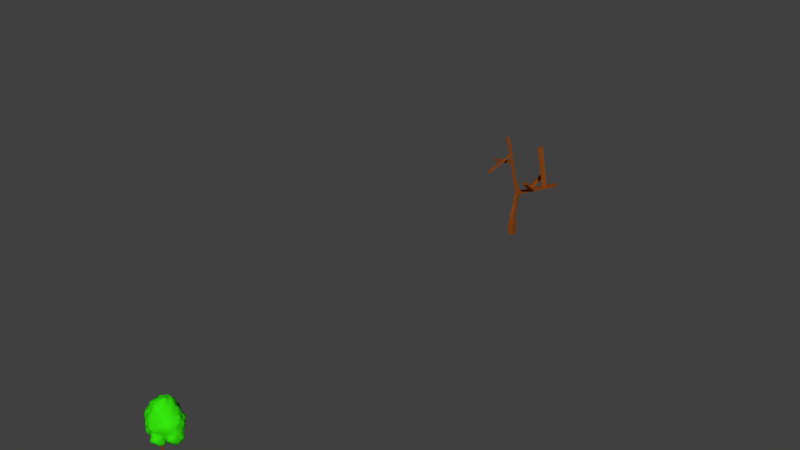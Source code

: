 # Source: SM_OrangeTree_002.blend  (saved by Blender 2.80.37; exported with 4.5.12 LTS)
import bpy
from mathutils import Matrix  # noqa: F401  (used for matrix-valued properties, if any)

bpy.ops.wm.read_factory_settings(use_empty=True)
scene = bpy.context.scene
scene.name = 'Scene'

# ---- collections
col_collection_1 = bpy.data.collections.new('Collection 1'); scene.collection.children.link(col_collection_1)
col_collection_2 = bpy.data.collections.new('Collection 2'); scene.collection.children.link(col_collection_2)

# ---- materials (node trees are filled in below, after node groups)
mat_material_001 = bpy.data.materials.new('Material.001')
mat_material_001.alpha_threshold = 0.0
mat_material_001.use_transparent_shadow = False
mat_material_001.diffuse_color = (0.03565, 0.8, 0.003963, 1.0)
mat_material_001.roughness = 0.5
mat_material = bpy.data.materials.new('Material')
mat_material.alpha_threshold = 0.0
mat_material.use_transparent_shadow = False
mat_material.diffuse_color = (0.2582, 0.05951, 0.006512, 1.0)
mat_material.roughness = 0.5
mat_material.line_color = (0.0, 0.0, 0.0, 1.0)

# ---- material node trees

# ---- world
world_world = bpy.data.worlds.new('World'); scene.world = world_world
world_world.color = (0.05088, 0.05088, 0.05088)
world_world.use_sun_shadow = False
world_world.sun_shadow_jitter_overblur = 0.0
world_world.cycles.sampling_method = 'MANUAL'

# ---- meshes
me_cube = bpy.data.meshes.new('Cube')
me_cube.from_pydata([(0.2765, 0.2765, 0.834), (0.2765, -0.2765, 0.834), (-0.2765, -0.2765, 0.834), (-0.2765, 0.2765, 0.834), (0.2765, 0.2765, 1.11), (0.2765, -0.2765, 1.11), (-0.2765, -0.2765, 1.11), (-0.2765, 0.2765, 1.11), (0.1922, 0.1922, 1.794), (0.1922, -0.1922, 1.794), (-0.1922, 0.1922, 1.794), (-0.1922, -0.1922, 1.794), (0.1418, 0.5782, 3.11), (0.1418, 0.2495, 3.11), (-0.187, 0.5782, 3.11), (-0.187, 0.2495, 3.11), (0.1808, 0.7825, 4.268), (0.1808, 0.4538, 4.268), (-0.1479, 0.7825, 4.268), (-0.1479, 0.4538, 4.268), (0.1808, 0.7825, 4.616), (0.1808, 0.4538, 4.616), (-0.1479, 0.7825, 4.616), (-0.1479, 0.4538, 4.616), (4.468, 0.4538, 6.759), (4.468, 0.7825, 6.759), (4.468, 0.4538, 6.412), (4.468, 0.7825, 6.412), (-0.3473, 0.7365, 6.079), (-0.3473, 0.4998, 6.079), (-0.509, 0.7365, 5.906), (-0.509, 0.4998, 5.906), (-1.051, 0.7365, 9.307), (-1.051, 0.4998, 9.307), (-1.213, 0.7365, 9.134), (-1.213, 0.4998, 9.134), (-0.5601, 0.4998, 6.141), (-0.5564, 0.7365, 6.124), (-2.022, 2.831, 5.615), (-2.022, 2.992, 5.615), (-2.057, 2.831, 5.773), (-2.054, 2.992, 5.762), (-1.041, 0.4998, 8.345), (-0.8557, 0.4998, 8.411), (-0.8156, 0.4998, 8.227), (-0.9979, 0.4998, 8.148), (-1.64, -2.033, 6.98), (-1.681, -2.033, 7.164), (-1.866, -2.033, 7.098), (-1.823, -2.033, 6.901), (-1.407, 0.7365, 10.14), (-1.407, 0.4998, 10.14), (-1.569, 0.7365, 9.968), (-1.569, 0.4998, 9.968), (-0.8781, 0.7365, 7.599), (-0.8808, 0.4998, 7.611), (-0.8289, 0.7365, 7.373), (-0.8317, 0.4998, 7.386), (-3.14, 0.9723, 7.072), (-3.137, 1.209, 7.06), (-3.088, 1.209, 6.834), (-3.091, 0.9723, 6.847), (2.982, 0.7825, 6.016), (3.287, 0.7825, 6.169), (3.274, 0.4538, 6.162), (2.975, 0.4538, 6.013), (1.362, 2.231, 9.257), (1.667, 2.231, 9.409), (1.654, 1.902, 9.403), (1.355, 1.902, 9.253), (2.155, 0.4538, 5.256), (1.809, 0.4538, 5.082), (2.035, 0.4538, 5.543), (1.698, 0.4538, 5.374), (2.155, -1.099, 6.505), (1.809, -1.099, 6.332), (2.035, -1.099, 6.792), (1.698, -1.099, 6.624), (0.8935, 0.7825, 4.972), (1.16, 0.7825, 5.106), (1.15, 0.4538, 5.1), (1.007, 0.7825, 4.682), (1.34, 0.7825, 4.848), (0.8935, 3.342, 5.666), (1.16, 3.342, 5.8), (1.007, 3.342, 5.376), (1.34, 3.342, 5.542), (0.2765, 0.2765, 0.0), (0.2765, -0.2765, 0.0), (-0.2765, 0.2765, 0.0), (-0.2765, -0.2765, 0.0), (3.146, 3.602, 16.97), (2.898, 4.181, 15.85), (3.734, 3.408, 15.98), (2.184, 4.275, 16.83), (2.321, 5.037, 16.17), (2.254, 5.128, 14.15), (3.162, 5.047, 14.2), (3.808, 5.047, 13.3), (2.589, 5.999, 11.91), (2.719, 6.564, 11.16), (2.628, 6.526, 10.29), (2.508, 6.757, 9.253), (2.732, 5.276, 8.829), (3.752, 5.024, 8.739), (4.712, 5.528, 9.474), (4.732, 5.833, 10.28), (4.843, 6.034, 11.17), (4.763, 5.638, 12.01), (4.62, 4.948, 12.66), (4.745, 4.404, 13.71), (3.833, 4.23, 14.44), (5.044, 3.848, 14.82), (5.369, 3.469, 13.73), (5.674, 4.476, 12.84), (6.063, 3.331, 12.57), (6.461, 4.409, 11.98), (6.37, 4.384, 11.12), (7.251, 3.523, 11.14), (6.767, 3.429, 11.9), (7.094, 3.504, 10.32), (5.945, 4.034, 10.37), (6.391, 4.378, 9.531), (6.729, 3.787, 8.795), (7.01, 3.617, 9.446), (6.275, 3.524, 7.927), (7.264, 2.775, 8.68), (7.117, 2.523, 9.722), (7.508, 1.589, 8.589), (7.871, 1.916, 9.504), (7.211, 1.9, 11.01), (7.75, 2.79, 11.15), (7.282, 1.824, 11.89), (7.442, 2.826, 12.09), (7.265, 1.84, 12.82), (6.847, 2.665, 12.75), (6.656, 2.781, 13.82), (6.837, 1.931, 13.9), (5.422, 1.862, 14.43), (6.32, 1.01, 13.36), (5.642, 1.042, 14.54), (5.424, 2.637, 14.39), (5.004, 1.824, 15.47), (4.468, 2.596, 15.1), (5.412, 0.2192, 14.42), (4.419, -0.4128, 14.79), (4.495, 0.2371, 15.42), (5.404, -0.5476, 14.19), (4.782, 1.008, 15.42), (4.035, 0.9959, 17.02), (3.71, 1.92, 16.75), (3.135, 0.1667, 17.48), (2.847, 1.087, 17.37), (3.755, 0.2601, 16.8), (2.363, 0.1071, 17.98), (2.402, 0.9551, 18.53), (2.292, 1.869, 18.24), (2.924, 1.857, 17.49), (2.18, 2.628, 17.74), (2.913, 2.629, 17.51), (2.273, 3.54, 17.79), (1.431, 3.638, 17.9), (1.385, 2.539, 17.59), (0.5895, 3.675, 17.95), (0.6173, 2.639, 17.88), (-0.2565, 3.539, 17.39), (-0.2779, 2.751, 17.79), (-0.1464, 4.2, 16.63), (0.5428, 4.451, 16.99), (0.6173, 4.698, 15.98), (-0.1406, 4.908, 14.94), (0.5684, 4.81, 15.09), (-0.1823, 5.272, 14.2), (0.5829, 5.402, 14.3), (1.398, 5.388, 14.58), (0.7201, 5.59, 13.32), (-1.085, 5.262, 14.74), (-0.929, 5.68, 13.52), (-0.1292, 5.926, 13.7), (-0.1533, 7.031, 12.87), (0.7584, 7.258, 12.87), (-0.2654, 7.115, 11.86), (0.4244, 6.727, 11.8), (-0.1555, 8.024, 11.18), (0.5159, 7.099, 11.11), (-0.1828, 7.825, 10.26), (0.6152, 7.306, 10.32), (-0.2429, 7.198, 9.527), (0.5472, 7.031, 9.454), (-0.3311, 6.92, 8.569), (0.662, 6.759, 8.542), (-0.1969, 5.837, 8.001), (0.5964, 6.233, 7.838), (-0.2049, 5.93, 7.011), (0.5941, 6.684, 7.007), (-0.1014, 5.699, 6.268), (0.5842, 6.279, 6.194), (0.5098, 6.177, 5.246), (-0.1058, 5.0, 4.723), (0.5799, 5.627, 4.503), (-0.4718, 6.203, 5.171), (0.5891, 5.158, 4.174), (-0.1822, 4.296, 4.237), (0.5977, 4.316, 3.88), (0.0367, 3.612, 4.744), (0.6212, 3.532, 4.011), (-0.233, 2.697, 4.707), (0.5898, 2.67, 4.101), (0.6229, 2.291, 4.695), (-0.2785, 1.817, 5.356), (0.5579, 1.858, 5.156), (-0.3043, 1.372, 6.041), (0.5351, 1.134, 6.052), (-0.2498, 0.9874, 6.9), (0.5082, 0.8598, 6.541), (-1.135, 1.125, 7.146), (-1.065, 1.337, 7.059), (0.6694, 0.11, 7.26), (1.474, 0.07099, 6.939), (1.412, 1.024, 6.653), (0.5287, -0.5034, 6.149), (1.425, -0.144, 6.23), (1.353, -0.5552, 5.301), (2.279, -0.3095, 5.054), (1.399, -1.485, 4.544), (2.327, -1.241, 4.021), (1.379, -2.33, 4.473), (2.47, -2.308, 3.968), (0.7306, -3.016, 5.461), (1.493, -2.93, 5.003), (0.6464, -2.242, 5.018), (0.1309, -2.256, 5.327), (-0.2044, -2.219, 6.286), (0.09282, -3.071, 6.2), (-0.3218, -3.094, 6.966), (-0.3158, -3.27, 7.791), (0.6848, -3.904, 6.18), (0.6043, -3.89, 7.036), (-1.103, -2.126, 6.411), (-1.06, -2.811, 7.056), (-0.2891, -1.376, 6.094), (-0.9781, -1.467, 6.715), (-1.863, -2.299, 5.851), (-1.862, -1.422, 5.76), (-0.9664, -0.5008, 6.293), (-0.1779, -0.665, 7.317), (-1.032, 0.2595, 7.006), (-2.028, 0.191, 6.593), (-1.926, -0.5605, 6.376), (-1.84, 0.9141, 6.102), (-2.587, 0.1356, 5.646), (-2.126, 0.2155, 6.196), (-2.772, 1.141, 5.515), (-3.559, 0.3187, 5.48), (-3.51, 1.061, 5.284), (-4.226, 1.068, 5.589), (-3.494, 2.614, 5.0), (-4.406, 1.897, 5.272), (-4.28, 2.737, 5.186), (-4.772, 2.863, 5.328), (-5.237, 1.004, 6.14), (-4.829, -0.1176, 5.901), (-4.383, 0.146, 5.752), (-5.224, 0.2047, 7.024), (-4.082, -0.6966, 7.075), (-3.424, -0.5533, 6.596), (-3.226, -0.3888, 6.536), (-4.01, -0.465, 8.097), (-4.116, -0.5133, 8.682), (-4.67, 0.3325, 8.662), (-4.879, 0.2558, 9.517), (-4.591, -0.7567, 9.54), (-4.746, 0.2487, 10.31), (-5.0, -0.6306, 10.3), (-5.553, 0.003636, 11.16), (-5.098, -0.6709, 11.14), (-4.95, 0.2656, 11.8), (-5.001, -0.7308, 12.04), (-4.624, -0.7536, 12.95), (-4.764, 0.1561, 13.07), (-4.811, 1.068, 12.99), (-3.688, -0.6887, 13.64), (-3.361, -0.7281, 14.53), (-3.833, 0.1274, 14.6), (-2.687, -0.5506, 15.17), (-2.732, 0.1859, 15.32), (-2.684, 1.059, 16.01), (-2.778, 1.901, 15.58), (-3.587, 1.032, 14.39), (-3.515, 1.856, 14.39), (-2.559, 2.622, 15.08), (-3.306, 2.685, 14.16), (-2.594, 3.44, 14.35), (-3.255, 3.386, 13.36), (-3.588, 4.827, 12.79), (-2.849, 4.397, 14.03), (-4.602, 3.257, 12.89), (-4.653, 4.83, 12.1), (-4.354, 4.84, 11.14), (-3.94, 4.71, 10.35), (-4.564, 4.224, 9.49), (-3.232, 5.51, 9.619), (-3.629, 6.091, 10.22), (-3.219, 4.948, 8.872), (-2.711, 5.986, 8.643), (-2.535, 4.998, 8.319), (-3.415, 4.256, 8.525), (-3.634, 3.716, 7.832), (-2.612, 4.792, 7.868), (-3.375, 4.296, 6.986), (-4.151, 3.431, 8.687), (-4.524, 3.595, 8.996), (-4.665, 3.003, 10.36), (-4.894, 2.711, 9.467), (-5.072, 3.602, 11.16), (-5.341, 2.151, 11.15), (-4.653, 2.985, 11.91), (-4.557, 1.95, 12.89), (-5.344, 1.899, 11.94), (-5.496, 1.046, 12.04), (-5.06, 1.865, 10.29), (-5.288, 1.047, 9.455), (-4.79, 1.029, 10.37), (-5.352, 1.038, 11.13), (-4.753, 1.807, 9.516), (-5.148, 1.046, 8.692), (-4.953, 1.829, 8.645), (-4.908, 2.789, 8.662), (-4.195, 3.066, 7.833), (-4.806, 2.232, 7.714), (-4.095, 3.344, 6.999), (-4.814, 2.339, 7.068), (-4.988, 2.842, 6.102), (-5.527, 1.95, 6.03), (-5.196, 1.817, 7.039), (-5.244, 1.875, 7.858), (-5.308, 1.044, 7.837), (-5.524, -0.01882, 7.84), (-5.151, 1.081, 7.046), (-4.352, 3.582, 6.173), (-2.228, 5.031, 7.905), (-1.921, 6.041, 8.064), (-1.936, 4.794, 7.155), (-1.734, 5.769, 5.929), (-2.601, 4.864, 6.163), (-0.8558, 5.177, 7.147), (-1.089, 5.949, 7.83), (-1.047, 6.704, 8.713), (-1.804, 6.649, 8.8), (-1.025, 7.072, 9.592), (-1.807, 6.944, 9.561), (-1.078, 7.829, 10.26), (-1.952, 7.572, 10.27), (-1.039, 7.457, 11.12), (-1.866, 7.366, 11.13), (-2.961, 7.074, 10.26), (-2.981, 7.127, 11.17), (-2.446, 6.479, 11.77), (-1.86, 7.148, 11.94), (-1.741, 6.574, 12.59), (-2.734, 6.032, 12.8), (-1.818, 5.937, 13.39), (-1.072, 6.763, 12.73), (-3.295, 5.819, 11.8), (-2.594, 5.081, 13.36), (-1.048, 7.361, 11.94), (-2.776, 6.917, 9.461), (-3.742, 6.198, 11.15), (-1.863, 4.32, 14.63), (-1.891, 3.555, 15.6), (-1.728, 2.649, 16.13), (-1.97, 1.906, 16.99), (-1.71, 1.071, 16.74), (-1.417, 2.85, 17.29), (-1.043, 1.889, 17.71), (-0.8494, 3.326, 16.68), (-0.8377, 1.07, 17.4), (-1.32, 0.1855, 17.18), (-1.131, -0.6644, 16.98), (-2.264, -0.8487, 16.4), (-2.357, 0.1477, 16.63), (-0.9124, -1.266, 15.92), (-1.817, -1.385, 15.21), (-2.546, -1.334, 14.28), (-1.936, -2.239, 14.2), (-2.31, -2.446, 13.9), (-3.695, -1.626, 13.47), (-2.902, -2.481, 12.86), (-3.768, -1.676, 12.9), (-3.316, -2.19, 11.98), (-3.372, -1.952, 11.15), (-3.554, -2.092, 10.32), (-4.534, -1.597, 10.25), (-4.626, -1.691, 11.19), (-3.69, -2.016, 9.446), (-3.799, -2.053, 8.696), (-3.961, -1.592, 8.635), (-3.711, -2.396, 7.822), (-3.716, -1.409, 7.846), (-3.788, -2.403, 6.894), (-3.957, -1.532, 6.9), (-2.792, -2.354, 6.058), (-3.022, -1.429, 6.185), (-2.701, -1.427, 5.978), (-2.574, -2.953, 7.052), (-1.873, -3.007, 6.979), (-1.862, -2.707, 6.078), (-2.585, -2.907, 7.796), (-2.628, -2.58, 8.628), (-1.876, -2.99, 8.669), (-1.853, -2.928, 8.297), (-1.736, -3.249, 9.441), (-1.269, -3.919, 10.17), (-0.2329, -3.279, 9.596), (-0.9878, -2.827, 8.516), (-1.079, -2.872, 8.671), (-0.08311, -2.986, 8.776), (-1.065, -3.003, 7.881), (0.5737, -3.776, 8.656), (0.5875, -3.7, 7.844), (0.5442, -4.07, 9.456), (-0.2236, -3.726, 10.31), (0.4603, -4.353, 10.32), (-0.1666, -3.535, 11.31), (0.6323, -3.976, 11.17), (1.393, -3.566, 11.21), (2.225, -3.426, 11.93), (2.487, -3.958, 11.09), (1.462, -3.197, 13.39), (2.242, -3.101, 13.17), (2.169, -2.441, 14.29), (2.981, -2.456, 13.4), (3.118, -2.186, 14.74), (2.274, -2.267, 15.37), (3.672, -1.272, 14.9), (4.206, -2.809, 14.11), (4.852, -1.572, 14.45), (4.614, -2.038, 13.24), (4.034, -2.265, 12.65), (3.686, -3.261, 11.98), (5.555, -3.056, 12.0), (4.194, -2.952, 11.11), (4.323, -2.975, 10.35), (3.809, -2.993, 9.594), (4.725, -2.712, 9.463), (3.812, -2.581, 8.689), (4.813, -2.593, 8.532), (5.554, -2.076, 9.425), (5.521, -2.224, 7.856), (4.755, -2.196, 7.779), (4.679, -1.652, 7.048), (5.521, -1.927, 6.966), (4.648, -1.261, 6.633), (5.527, -1.518, 6.09), (4.671, -0.9535, 6.393), (4.849, -0.3709, 6.327), (5.538, -0.5682, 5.355), (4.658, 0.1716, 5.172), (5.523, 0.2185, 5.158), (5.552, 1.006, 5.322), (4.733, 1.034, 5.361), (5.537, 1.815, 5.45), (4.551, 1.956, 6.089), (6.27, 1.64, 5.716), (6.346, 2.668, 6.191), (5.505, 2.676, 6.242), (7.266, 1.961, 5.693), (7.253, 2.345, 6.11), (7.523, 1.857, 6.202), (8.11, 1.92, 6.982), (7.343, 2.914, 6.96), (8.087, 1.865, 7.821), (7.43, 2.899, 7.803), (7.798, 0.9655, 7.102), (8.49, 1.077, 7.861), (7.68, 0.9872, 6.402), (7.692, 0.3058, 7.122), (7.731, 0.28, 7.934), (7.838, 1.022, 8.918), (7.834, 0.2264, 10.12), (8.132, -0.6077, 8.666), (7.281, -0.5522, 9.979), (7.528, -0.6442, 11.14), (7.274, 0.2773, 11.09), (7.138, -0.6337, 12.0), (7.473, 0.2202, 11.94), (7.29, 0.2179, 12.84), (7.782, 1.056, 13.17), (7.632, 1.038, 11.97), (6.418, 0.2144, 13.55), (6.468, -0.6162, 13.68), (6.993, -0.6476, 12.83), (6.255, -1.352, 12.69), (7.087, -1.596, 12.04), (6.247, -2.149, 11.93), (6.36, -2.278, 11.14), (6.934, -1.281, 11.12), (6.42, -2.354, 10.24), (6.975, -1.272, 10.29), (6.245, -1.8, 9.496), (7.019, -1.318, 9.588), (6.284, -1.798, 8.673), (7.229, -1.481, 8.729), (6.469, -2.279, 7.798), (7.255, -1.525, 7.841), (6.351, -1.751, 7.011), (7.203, -1.456, 7.052), (6.319, -1.247, 6.315), (7.059, -0.8191, 6.306), (6.332, -0.5362, 5.459), (7.056, -0.4981, 5.993), (7.293, 0.1692, 5.165), (6.354, 0.204, 5.073), (7.178, 1.043, 5.34), (6.325, 1.02, 5.241), (7.887, 0.234, 6.276), (7.427, -0.5371, 6.27), (7.985, -0.5875, 7.013), (7.992, -0.595, 7.85), (5.633, -2.444, 12.88), (5.511, -1.422, 13.59), (7.62, 1.036, 11.12), (7.599, 1.007, 10.13), (4.059, 1.074, 6.475), (3.895, 1.847, 6.35), (3.073, 1.044, 6.69), (3.146, 2.277, 6.159), (4.001, 2.829, 6.098), (3.171, 2.687, 6.256), (3.0, 2.709, 5.978), (2.317, 1.73, 5.768), (2.652, 1.789, 6.102), (2.772, 2.699, 5.396), (2.056, 2.082, 5.551), (2.342, 2.584, 4.435), (3.045, 3.49, 5.314), (2.764, 3.47, 4.437), (2.257, 3.495, 4.188), (1.476, 2.542, 3.913), (1.397, 3.513, 3.932), (2.075, 4.261, 4.503), (1.49, 4.394, 3.556), (2.316, 5.221, 4.456), (1.46, 5.254, 4.058), (1.456, 5.657, 4.44), (1.471, 6.029, 5.34), (2.237, 5.628, 5.379), (2.196, 5.982, 6.167), (2.032, 5.369, 7.009), (1.436, 6.068, 7.829), (2.293, 5.773, 7.823), (1.501, 6.447, 8.565), (3.136, 5.125, 6.97), (3.202, 5.316, 7.738), (2.944, 5.161, 6.135), (2.795, 4.296, 5.48), (2.85, 5.242, 5.32), (2.71, 4.357, 4.456), (3.544, 3.505, 6.102), (3.851, 4.526, 6.038), (3.428, 4.29, 7.04), (3.78, 4.223, 7.597), (4.943, 4.144, 7.84), (4.698, 5.163, 8.671), (5.6, 3.947, 7.698), (5.669, 4.473, 8.514), (4.589, 3.133, 7.661), (5.452, 3.242, 7.143), (4.686, 2.597, 6.647), (6.518, 3.513, 6.807), (3.835, 3.377, 7.149), (5.423, 5.004, 9.577), (5.487, 5.081, 10.31), (5.394, 4.961, 11.1), (1.392, 6.037, 6.205), (1.475, 1.997, 4.388), (2.287, 1.517, 6.108), (1.443, 1.669, 5.038), (1.438, 1.164, 6.059), (2.235, 1.038, 6.708), (3.083, 0.1678, 6.621), (4.077, 0.1028, 6.758), (3.096, -0.5416, 5.596), (3.878, -0.6016, 5.991), (3.084, -0.3874, 6.345), (3.068, -0.5952, 5.318), (3.72, -1.328, 5.19), (3.893, -1.427, 5.879), (3.606, -2.204, 6.024), (3.772, -2.263, 5.276), (3.248, -3.006, 5.455), (3.61, -2.962, 6.216), (3.636, -2.98, 6.96), (3.493, -3.052, 7.84), (3.982, -2.635, 7.837), (3.148, -3.182, 8.716), (3.27, -3.798, 7.922), (2.969, -3.218, 9.513), (2.383, -4.383, 10.27), (1.384, -3.376, 9.517), (2.103, -3.269, 8.636), (1.442, -4.116, 8.461), (2.171, -3.617, 7.846), (1.295, -3.96, 7.912), (1.322, -4.585, 7.068), (2.213, -3.993, 7.005), (1.278, -4.718, 6.096), (2.25, -4.243, 6.185), (1.412, -3.875, 5.413), (2.214, -3.735, 5.502), (2.236, -3.043, 4.544), (2.997, -3.824, 6.207), (3.109, -3.486, 5.327), (3.093, -4.007, 7.024), (1.452, -4.425, 10.33), (4.195, -2.331, 7.813), (4.118, -2.281, 7.013), (3.529, -2.098, 6.363), (3.103, -3.109, 5.011), (3.262, -2.268, 4.5), (4.131, -1.421, 6.208), (2.238, 0.01618, 6.15), (5.534, -2.645, 10.3), (5.539, -2.734, 11.13), (3.918, -0.644, 16.07), (3.084, -1.465, 16.1), (3.165, -0.7066, 17.01), (2.274, -0.6673, 17.46), (2.15, -1.251, 16.74), (1.481, -1.567, 17.03), (1.414, -0.5542, 17.65), (1.436, -2.349, 16.12), (2.327, -2.157, 16.2), (0.591, -2.285, 16.06), (0.5659, -1.693, 17.15), (-0.2187, -1.501, 16.95), (-0.05991, -0.361, 16.93), (0.5973, -0.4611, 17.49), (-0.313, 0.1586, 17.87), (0.5434, 0.1, 18.28), (-0.2269, 1.038, 17.91), (0.6426, 1.082, 17.81), (-0.2172, 1.856, 17.9), (0.6272, 1.844, 17.96), (1.456, 1.897, 18.84), (1.448, 0.9699, 18.62), (1.433, 0.1404, 18.18), (-0.022, -1.608, 15.59), (0.5928, -2.708, 15.24), (-0.209, -2.496, 15.21), (-0.2681, -3.013, 14.46), (0.5983, -2.864, 14.38), (-0.3215, -3.562, 13.53), (0.5184, -3.368, 13.38), (-1.145, -2.731, 13.36), (-1.264, -3.104, 11.86), (-1.232, -3.759, 11.05), (-1.568, -2.028, 12.6), (-0.8021, -1.998, 14.21), (1.384, -2.478, 15.16), (1.419, -2.961, 14.42), (-0.887, -1.982, 15.08), (-3.118, -2.079, 9.43), (-1.867, -2.915, 7.825), (-4.184, -1.294, 11.89), (-0.8246, 4.158, 15.54), (-1.874, 5.147, 14.03), (-1.018, 1.74, 6.06), (0.541, -1.388, 5.235), (0.8553, -1.264, 5.593), (3.475, -1.154, 4.327), (-1.042, 1.968, 5.292), (-1.842, 1.839, 5.357), (-1.055, 3.496, 4.239), (-1.076, 2.986, 4.324), (-1.051, 2.672, 4.728), (-1.854, 2.533, 4.369), (-2.693, 2.678, 4.668), (-2.675, 3.386, 4.68), (-2.647, 3.781, 4.612), (-3.378, 3.461, 5.131), (-2.766, 4.387, 4.582), (-3.343, 4.192, 5.504), (-2.669, 4.78, 5.421), (-3.694, 4.633, 6.126), (-2.533, 4.689, 6.993), (-0.9425, 4.853, 5.559), (-3.818, 3.479, 5.42), (-1.101, 4.442, 4.273), (-1.275, 5.915, 6.098), (1.757, 6.588, 13.0), (1.447, 5.321, 16.25), (1.424, 4.299, 16.89), (3.81, 2.65, 16.76), (4.619, 3.705, 15.42), (3.659, 4.103, 14.97), (5.64, 5.319, 11.98), (-2.707, 1.919, 5.179), (-2.697, -0.6103, 6.057), (-0.2174, 0.2017, 7.35)], [], [(2, 3, 89, 90), (5, 4, 8, 9), (0, 4, 5, 1), (1, 5, 6, 2), (2, 6, 7, 3), (4, 0, 3, 7), (10, 11, 15, 14), (7, 6, 11, 10), (4, 7, 10, 8), (6, 5, 9, 11), (15, 13, 17, 19), (8, 10, 14, 12), (11, 9, 13, 15), (9, 8, 12, 13), (19, 17, 21, 23), (13, 12, 16, 17), (14, 15, 19, 18), (12, 14, 18, 16), (22, 23, 31, 30), (17, 16, 81, 82, 27, 26, 70, 71), (16, 20, 78, 81), (16, 18, 22, 20), (26, 27, 25, 24), (18, 19, 23, 22), (20, 21, 80, 79, 78), (20, 22, 30, 28), (23, 21, 29, 31), (21, 20, 28, 29), (21, 17, 71, 73, 80), (31, 29, 44, 45, 55, 57, 36), (34, 35, 53, 52), (29, 28, 32, 33, 43, 44), (37, 30, 39, 41), (28, 30, 37, 56, 54, 34, 32), (39, 38, 40, 41), (37, 36, 57, 56), (31, 36, 40, 38), (36, 37, 41, 40), (30, 31, 38, 39), (49, 46, 47, 48), (42, 43, 33, 35), (44, 43, 47, 46), (42, 45, 49, 48), (43, 42, 48, 47), (45, 44, 46, 49), (50, 52, 53, 51), (32, 34, 52, 50), (35, 33, 51, 53), (33, 32, 50, 51), (54, 55, 45, 42, 35, 34), (60, 61, 58, 59), (57, 55, 58, 61), (55, 54, 59, 58), (56, 57, 61, 60), (54, 56, 60, 59), (66, 69, 68, 67), (62, 65, 69, 66), (63, 64, 24, 25), (65, 64, 68, 69), (63, 62, 66, 67), (64, 63, 67, 68), (77, 75, 74, 76), (73, 71, 75, 77), (72, 70, 26, 24, 64, 65), (72, 73, 77, 76), (71, 70, 74, 75), (70, 72, 76, 74), (79, 80, 73, 72, 65, 62), (79, 82, 86, 84), (82, 79, 62, 63, 25, 27), (85, 83, 84, 86), (78, 79, 84, 83), (81, 78, 83, 85), (82, 81, 85, 86), (87, 88, 90, 89), (1, 2, 90, 88), (3, 0, 87, 89), (0, 1, 88, 87), (93, 92, 91), (92, 95, 94), (95, 92, 96), (96, 97, 690), (690, 98, 99), (105, 102, 106), (107, 100, 108), (99, 108, 100), (109, 108, 99), (98, 109, 99), (110, 109, 98), (110, 98, 111), (111, 112, 110), (112, 113, 110), (110, 113, 114), (113, 115, 114), (121, 120, 122), (127, 130, 129), (131, 130, 127), (132, 133, 134), (135, 115, 136), (137, 136, 138), (144, 146, 145), (144, 145, 147), (149, 152, 151), (153, 149, 151), (159, 91, 160), (161, 162, 160), (158, 160, 162), (163, 164, 161), (162, 161, 164), (163, 165, 166), (163, 168, 165), (169, 167, 168), (169, 171, 170), (167, 169, 170), (171, 174, 173), (173, 174, 175), (172, 176, 170), (178, 175, 179), (187, 188, 189), (190, 189, 188), (196, 195, 194), (193, 194, 195), (197, 199, 198), (200, 197, 198), (209, 206, 210), (208, 210, 206), (213, 211, 214), (212, 214, 211), (213, 215, 216), (221, 222, 220), (230, 226, 228), (233, 234, 232), (238, 242, 241), (243, 241, 242), (240, 241, 244), (245, 240, 244), (245, 244, 246), (248, 247, 244), (246, 244, 247), (252, 249, 250), (252, 250, 253), (252, 253, 254), (261, 263, 260), (264, 261, 265), (266, 265, 261), (269, 268, 270), (271, 270, 268), (270, 271, 272), (277, 276, 275), (274, 275, 276), (281, 279, 278), (289, 287, 290), (291, 289, 290), (292, 291, 290), (292, 293, 291), (294, 296, 293), (294, 297, 296), (301, 300, 299), (299, 302, 301), (303, 304, 305), (303, 305, 306), (310, 306, 307), (314, 312, 315), (316, 314, 315), (291, 317, 289), (316, 315, 318), (322, 320, 321), (324, 321, 320), (315, 312, 320), (310, 327, 311), (331, 332, 333), (335, 336, 325), (336, 337, 325), (330, 339, 332), (340, 308, 305), (341, 340, 305), (304, 341, 305), (342, 343, 344), (346, 345, 342), (340, 346, 342), (347, 346, 341), (347, 341, 348), (349, 347, 348), (350, 349, 348), (358, 357, 359), (360, 359, 357), (359, 361, 362), (363, 360, 357), (360, 363, 294), (363, 297, 294), (350, 366, 352), (355, 352, 366), (366, 350, 348), (193, 345, 346), (304, 348, 341), (346, 340, 341), (297, 363, 298), (367, 298, 363), (297, 316, 296), (369, 368, 292), (290, 370, 369), (370, 287, 371), (378, 379, 381), (381, 379, 382), (284, 382, 379), (382, 284, 383), (385, 384, 383), (386, 385, 383), (385, 386, 387), (388, 387, 386), (391, 392, 394), (399, 400, 265), (401, 399, 265), (402, 401, 265), (399, 401, 404), (404, 401, 405), (406, 405, 401), (412, 411, 413), (413, 415, 414), (416, 413, 414), (416, 414, 235), (417, 235, 414), (420, 413, 416), (418, 420, 416), (424, 423, 421), (422, 424, 421), (426, 428, 425), (426, 429, 428), (430, 428, 429), (433, 430, 432), (434, 432, 435), (436, 434, 435), (435, 438, 437), (440, 438, 439), (440, 439, 441), (444, 442, 443), (447, 444, 446), (449, 448, 446), (454, 453, 452), (456, 455, 457), (456, 457, 458), (460, 461, 459), (462, 461, 460), (467, 468, 466), (469, 470, 471), (472, 471, 470), (469, 473, 475), (478, 479, 477), (480, 477, 479), (481, 480, 479), (485, 488, 486), (489, 486, 487), (139, 489, 487), (491, 486, 490), (493, 484, 492), (491, 492, 484), (493, 492, 494), (502, 501, 503), (504, 502, 503), (506, 505, 507), (508, 506, 507), (511, 510, 509), (511, 509, 512), (463, 513, 514), (516, 515, 517), (476, 517, 515), (492, 519, 494), (440, 494, 519), (492, 490, 520), (520, 490, 147), (520, 147, 436), (486, 491, 484), (482, 484, 496), (477, 480, 518), (468, 469, 475), (466, 513, 463), (462, 523, 524), (523, 525, 524), (526, 524, 525), (528, 526, 529), (532, 533, 534), (536, 534, 537), (534, 538, 537), (539, 537, 538), (542, 540, 541), (543, 542, 541), (544, 542, 543), (542, 544, 545), (547, 546, 545), (549, 550, 548), (103, 550, 549), (550, 553, 548), (556, 554, 555), (557, 542, 555), (556, 555, 542), (559, 555, 554), (561, 553, 104), (561, 104, 562), (563, 562, 104), (564, 562, 565), (569, 470, 464), (568, 527, 570), (569, 567, 125), (568, 570, 566), (564, 125, 567), (565, 562, 563), (546, 556, 542), (542, 557, 540), (534, 575, 538), (532, 535, 529), (531, 576, 530), (533, 530, 577), (581, 583, 582), (584, 581, 582), (583, 587, 582), (593, 592, 594), (593, 595, 596), (601, 600, 599), (600, 601, 602), (603, 602, 601), (612, 611, 609), (236, 228, 608), (611, 607, 609), (606, 236, 608), (602, 605, 613), (614, 598, 425), (617, 591, 588), (621, 584, 223), (581, 584, 580), (525, 580, 579), (615, 449, 446), (446, 448, 447), (623, 440, 441), (438, 431, 439), (438, 519, 437), (437, 520, 436), (434, 624, 625), (624, 626, 625), (626, 627, 628), (629, 631, 628), (632, 628, 631), (632, 631, 433), (632, 625, 628), (154, 646, 630), (647, 633, 635), (655, 423, 654), (654, 657, 655), (657, 385, 387), (649, 661, 650), (658, 650, 661), (661, 382, 384), (384, 658, 661), (661, 649, 647), (647, 381, 661), (626, 624, 153), (624, 146, 153), (436, 145, 434), (426, 431, 429), (427, 425, 598), (411, 409, 415), (407, 663, 410), (662, 394, 395), (376, 377, 638), (369, 370, 375), (373, 375, 370), (665, 369, 375), (292, 368, 295), (666, 364, 295), (361, 364, 666), (368, 176, 666), (369, 665, 368), (380, 286, 285), (282, 383, 284), (277, 664, 278), (275, 393, 277), (664, 277, 393), (321, 270, 272), (273, 271, 392), (264, 265, 400), (253, 262, 255), (251, 249, 247), (248, 251, 247), (240, 220, 668), (669, 668, 220), (238, 405, 406), (233, 228, 236), (231, 668, 230), (670, 619, 225), (222, 669, 220), (211, 667, 209), (671, 209, 667), (672, 671, 667), (204, 206, 673), (674, 206, 675), (674, 675, 676), (682, 681, 680), (343, 683, 344), (686, 683, 343), (198, 202, 688), (200, 198, 686), (187, 189, 347), (349, 187, 347), (100, 186, 184), (361, 666, 177), (176, 177, 666), (665, 170, 176), (167, 665, 375), (165, 375, 373), (159, 160, 158), (154, 627, 151), (626, 151, 627), (142, 693, 150), (143, 694, 93), (694, 143, 112), (694, 695, 93), (693, 142, 143), (146, 624, 145), (436, 147, 145), (135, 134, 133), (130, 521, 522), (122, 123, 565), (124, 120, 127), (114, 696, 109), (115, 119, 116), (113, 136, 115), (112, 141, 113), (696, 108, 109), (105, 563, 104), (105, 571, 563), (102, 103, 551), (101, 106, 102), (100, 101, 186), (174, 96, 175), (111, 98, 97), (111, 97, 695), (92, 695, 97), (691, 95, 174), (94, 95, 691), (692, 94, 691), (91, 159, 693), (92, 93, 695), (108, 696, 107), (434, 145, 624), (160, 94, 692), (659, 433, 631), (167, 375, 165), (638, 377, 378), (636, 638, 378), (91, 693, 93), (432, 431, 435), (192, 549, 194), (293, 292, 295), (286, 380, 372), (269, 325, 337), (195, 689, 193), (345, 193, 689), (686, 688, 681), (683, 686, 681), (676, 675, 672), (679, 673, 678), (330, 307, 309), (687, 682, 680), (338, 260, 263), (258, 256, 257), (114, 109, 110), (565, 563, 571), (136, 113, 141), (133, 131, 118), (470, 569, 472), (125, 472, 569), (489, 144, 147), (493, 496, 484), (103, 104, 553), (625, 432, 434), (441, 439, 427), (191, 193, 346), (661, 381, 382), (571, 105, 572), (106, 572, 105), (570, 560, 561), (136, 141, 138), (519, 520, 437), (102, 188, 101), (186, 101, 188), (610, 229, 226), (361, 360, 364), (366, 301, 302), (472, 125, 126), (123, 126, 125), (519, 492, 520), (448, 501, 447), (566, 570, 561), (148, 149, 153), (146, 148, 153), (446, 445, 594), (615, 446, 594), (689, 686, 343), (377, 372, 380), (217, 245, 699), (419, 235, 237), (234, 237, 235), (141, 112, 143), (620, 454, 452), (439, 431, 426), (601, 418, 419), (603, 601, 419), (332, 339, 259), (663, 417, 410), (467, 464, 470), (481, 498, 500), (480, 502, 518), (504, 518, 502), (516, 508, 510), (125, 564, 565), (501, 448, 503), (568, 462, 524), (527, 568, 524), (585, 586, 670), (450, 616, 452), (590, 612, 618), (585, 670, 225), (223, 585, 225), (220, 245, 217), (222, 224, 668), (669, 222, 668), (668, 224, 230), (175, 690, 180), (583, 455, 587), (301, 366, 304), (364, 294, 295), (558, 559, 570), (533, 577, 534), (575, 534, 577), (366, 348, 304), (174, 95, 96), (576, 531, 579), (293, 296, 291), (316, 297, 314), (298, 314, 297), (658, 384, 654), (385, 654, 384), (388, 278, 664), (248, 698, 251), (250, 251, 698), (685, 309, 308), (307, 308, 309), (680, 678, 256), (697, 252, 254), (256, 697, 254), (391, 394, 662), (327, 329, 335), (326, 327, 335), (333, 257, 260), (241, 248, 244), (235, 417, 239), (234, 235, 239), (241, 243, 248), (417, 414, 410), (238, 406, 242), (266, 253, 698), (250, 698, 253), (103, 102, 105, 104), (92, 97, 96), (97, 98, 690), (117, 116, 119, 118), (100, 107, 106), (114, 115, 116), (120, 121, 117, 118), (122, 120, 124, 123), (126, 123, 124, 127), (129, 128, 126, 127), (132, 130, 131, 133), (135, 133, 119, 115), (135, 136, 137, 134), (142, 138, 141, 143), (137, 138, 139), (138, 140, 139), (148, 142, 150, 149), (156, 155, 152, 157), (152, 154, 151), (154, 152, 155), (156, 157, 159, 158), (170, 171, 173, 172), (168, 167, 165), (177, 176, 172, 178), (182, 181, 179, 180), (175, 180, 179), (184, 183, 181, 182), (185, 183, 184, 186), (187, 185, 186, 188), (191, 189, 190, 192), (194, 193, 191, 192), (202, 198, 201, 203), (197, 195, 196), (198, 199, 201), (204, 202, 203, 205), (207, 206, 204, 205), (209, 210, 212, 211), (207, 208, 206), (218, 217, 214, 219), (217, 213, 214), (220, 217, 218, 221), (224, 222, 223, 225), (227, 226, 224, 225), (231, 228, 233, 232), (226, 229, 228), (231, 230, 228), (233, 236, 237, 234), (238, 232, 234, 239), (232, 238, 241, 240), (247, 249, 215, 246), (254, 255, 257, 256), (249, 251, 250), (254, 253, 255), (274, 272, 273, 275), (259, 258, 257), (262, 261, 260), (255, 262, 260), (264, 263, 261), (271, 273, 272), (277, 278, 279, 276), (282, 283, 279, 281), (282, 284, 285, 283), (289, 288, 286, 287), (307, 306, 305, 308), (293, 295, 294), (301, 304, 303), (311, 300, 303, 310), (310, 303, 306), (316, 318, 317, 296), (312, 299, 300), (312, 300, 313), (291, 296, 317), (318, 319, 280, 317), (322, 272, 274, 323), (322, 321, 272), (276, 319, 323, 274), (326, 325, 321, 324), (322, 323, 315, 320), (320, 312, 313, 324), (311, 327, 313, 300), (328, 329, 327, 310), (328, 330, 331, 329), (329, 331, 334, 335), (332, 331, 330), (334, 331, 333), (338, 263, 337, 336), (260, 338, 334, 333), (349, 350, 352, 351), (328, 307, 330), (351, 352, 354, 353), (352, 355, 356, 354), (357, 358, 354, 356), (358, 359, 362, 365), (361, 359, 360), (361, 177, 362), (360, 294, 364), (299, 298, 367, 302), (286, 372, 371, 287), (370, 290, 287), (376, 374, 371, 372), (373, 370, 371), (373, 371, 374), (379, 378, 377, 380), (376, 372, 377), (393, 392, 391, 390), (389, 387, 388), (396, 395, 394, 392), (398, 397, 395, 396), (399, 397, 398, 400), (408, 407, 410, 409), (401, 402, 403), (408, 409, 411, 662), (391, 662, 411, 412), (416, 235, 419, 418), (413, 411, 415), (413, 420, 422, 421), (445, 446, 444, 443), (427, 426, 425), (431, 430, 429), (431, 432, 430), (437, 436, 435), (449, 450, 451, 448), (452, 453, 451, 450), (455, 456, 453, 454), (458, 457, 460, 459), (461, 465, 464, 463), (463, 464, 467, 466), (467, 470, 469, 468), (469, 471, 474, 473), (476, 473, 474, 477), (481, 479, 483, 482), (474, 478, 477), (482, 483, 485, 484), (494, 495, 496, 493), (485, 486, 484), (488, 487, 486), (486, 489, 490), (491, 490, 492), (497, 498, 496, 495), (499, 500, 498, 497), (501, 502, 500, 499), (503, 505, 506, 504), (509, 510, 508, 507), (512, 514, 513, 511), (511, 513, 475, 515), (506, 517, 518, 504), (510, 511, 515, 516), (508, 516, 517, 506), (479, 522, 521, 483), (497, 447, 499), (498, 481, 482, 496), (500, 502, 480, 481), (517, 476, 477, 518), (478, 522, 479), (524, 526, 528, 527), (462, 460, 523), (530, 529, 526, 531), (530, 533, 532, 529), (537, 539, 541, 540), (535, 532, 534), (536, 535, 534), (535, 555, 559, 558), (546, 542, 545), (547, 549, 548), (551, 103, 549), (553, 552, 548), (553, 561, 560, 552), (566, 562, 564, 567), (465, 567, 569, 464), (567, 568, 566), (567, 465, 568), (571, 572, 121, 122), (571, 122, 565), (117, 121, 572, 573), (556, 546, 547, 554), (549, 547, 574), (574, 547, 545), (535, 536, 557, 555), (578, 577, 530, 576), (579, 219, 578, 576), (527, 528, 558, 570), (580, 525, 523, 581), (582, 587, 586, 585), (587, 588, 589, 586), (588, 591, 590, 589), (593, 594, 445, 595), (597, 443, 442, 598), (595, 443, 597), (427, 598, 442, 441), (603, 604, 605, 602), (600, 598, 599), (606, 607, 605, 604), (608, 609, 607, 606), (608, 229, 610, 609), (236, 606, 604, 237), (600, 595, 597, 598), (596, 602, 613), (603, 237, 604), (599, 598, 614), (594, 592, 616, 615), (592, 591, 617, 616), (590, 618, 619, 589), (618, 610, 227, 619), (612, 590, 591, 611), (617, 588, 587, 620), (585, 223, 584, 582), (458, 459, 514, 512), (458, 512, 509, 456), (455, 583, 581, 457), (451, 453, 507, 505), (451, 505, 503, 448), (616, 450, 449, 615), (444, 447, 622, 442), (443, 595, 445), (442, 622, 623, 441), (629, 628, 627, 630), (519, 438, 440), (634, 633, 631, 629), (637, 636, 635, 634), (640, 638, 639, 641), (637, 638, 636), (638, 637, 639), (642, 640, 641, 643), (642, 643, 164, 166), (643, 641, 645, 644), (166, 374, 642), (376, 640, 642, 374), (646, 639, 637, 630), (640, 376, 638), (647, 649, 648, 633), (378, 635, 636), (633, 634, 635), (650, 651, 648, 649), (650, 652, 653, 651), (423, 424, 653, 652), (389, 655, 657, 387), (423, 652, 654), (423, 655, 656), (654, 385, 657), (654, 652, 650, 658), (648, 651, 660, 659), (631, 633, 648, 659), (634, 629, 630, 637), (647, 635, 381), (412, 421, 423, 656), (625, 626, 628), (438, 435, 431), (599, 420, 418, 601), (404, 405, 663, 407), (413, 421, 412), (393, 390, 389, 664), (662, 395, 397), (380, 285, 284, 379), (388, 664, 389), (382, 383, 384), (368, 666, 295), (369, 292, 290), (283, 285, 286, 288), (276, 279, 280, 319), (273, 392, 393, 275), (325, 269, 270, 321), (262, 253, 266, 261), (249, 667, 216, 215), (231, 232, 240, 668), (245, 220, 240), (238, 239, 405), (417, 405, 239), (223, 222, 221, 621), (619, 227, 225), (221, 218, 580, 621), (218, 219, 579, 580), (212, 210, 577, 578), (207, 538, 575, 208), (207, 205, 539, 538), (677, 678, 674, 676), (206, 674, 673), (680, 681, 679, 678), (673, 674, 678), (683, 682, 684, 344), (683, 681, 682), (684, 309, 685, 344), (687, 339, 684, 682), (541, 203, 201, 543), (688, 679, 681), (197, 545, 544, 199), (200, 686, 689, 195), (197, 196, 574, 545), (195, 197, 200), (192, 190, 551, 549), (347, 189, 191, 346), (349, 351, 185, 187), (351, 353, 183, 185), (184, 182, 99, 100), (181, 365, 362, 179), (182, 180, 690, 99), (171, 169, 691, 174), (169, 168, 692, 691), (643, 644, 162, 164), (166, 165, 373), (645, 155, 156, 644), (164, 163, 166), (646, 154, 155, 645), (152, 149, 150, 157), (146, 144, 140, 148), (693, 143, 93), (140, 138, 142, 148), (489, 139, 140, 144), (139, 487, 134, 137), (134, 487, 488, 132), (488, 521, 130, 132), (120, 118, 131, 127), (128, 471, 472, 126), (478, 128, 129, 522), (106, 107, 573, 572), (114, 116, 696), (159, 157, 150, 693), (100, 106, 101), (91, 92, 94), (91, 94, 160), (696, 573, 107), (623, 622, 497, 495), (626, 153, 151), (162, 644, 156, 158), (161, 160, 692), (355, 302, 367, 356), (627, 154, 630), (326, 324, 313, 327), (374, 166, 373), (632, 433, 432, 625), (163, 161, 692, 168), (641, 639, 646, 645), (283, 288, 280, 279), (303, 300, 301), (390, 391, 412, 656), (216, 667, 211, 213), (685, 308, 340, 342), (675, 671, 672), (672, 252, 697), (697, 677, 676, 672), (685, 342, 344), (684, 339, 330, 309), (256, 258, 687, 680), (529, 535, 558, 528), (490, 489, 147), (178, 172, 173, 175), (354, 358, 365, 353), (390, 656, 655, 389), (462, 568, 465, 461), (242, 406, 401), (242, 401, 403, 243), (447, 497, 622), (96, 690, 175), (355, 366, 302), (256, 677, 697), (403, 698, 248, 243), (483, 521, 488, 485), (119, 133, 118), (515, 475, 473, 476), (111, 695, 694, 112), (501, 499, 447), (581, 523, 460, 457), (561, 562, 566), (653, 428, 660, 651), (213, 217, 699), (600, 602, 596, 595), (653, 424, 425, 428), (424, 422, 614, 425), (259, 339, 687, 258), (282, 281, 386, 383), (474, 471, 128, 478), (265, 266, 402), (129, 130, 522), (513, 466, 468, 475), (696, 116, 117, 573), (459, 461, 463, 514), (565, 123, 125), (623, 495, 494, 440), (456, 509, 507, 453), (620, 452, 616, 617), (227, 610, 226), (589, 619, 670, 586), (596, 613, 592, 593), (613, 611, 591, 592), (607, 611, 613, 605), (580, 584, 621), (610, 618, 612, 609), (188, 102, 551, 190), (224, 226, 230), (237, 603, 419), (229, 608, 228), (559, 554, 552, 560), (620, 587, 455, 454), (362, 177, 178, 179), (183, 353, 365, 181), (246, 215, 213, 699), (167, 170, 665), (635, 378, 381), (363, 357, 356, 367), (280, 288, 289, 317), (537, 540, 557, 536), (103, 553, 550), (559, 560, 570), (574, 196, 194, 549), (201, 199, 544, 543), (539, 205, 203, 541), (219, 214, 212, 578), (210, 208, 575, 577), (671, 675, 206, 209), (686, 198, 688), (679, 688, 673), (554, 547, 548, 552), (525, 579, 531, 526), (659, 660, 430, 433), (689, 343, 342, 345), (427, 439, 426), (665, 176, 368), (323, 319, 318, 315), (672, 667, 249), (388, 386, 281, 278), (312, 314, 298, 299), (430, 660, 428), (267, 398, 396, 268), (310, 307, 328), (204, 673, 688, 202), (257, 333, 332, 259), (252, 672, 249), (678, 677, 256), (334, 338, 336, 335), (326, 335, 325), (267, 268, 269, 337), (257, 255, 260), (264, 267, 337, 263), (422, 420, 599, 614), (699, 245, 246), (410, 414, 415, 409), (271, 268, 396, 392), (405, 417, 663), (264, 400, 398, 267), (698, 403, 402, 266), (397, 407, 408, 662), (399, 404, 407, 397)])
me_cube.polygons.foreach_set('use_smooth', [0, 0, 0, 0, 0, 0, 0, 0, 0, 0, 0, 0, 0, 0, 0, 0, 0, 0, 0, 0, 0, 0, 0, 0, 0, 0, 0, 0, 0, 0, 0, 0, 0, 0, 0, 0, 0, 0, 0, 0, 0, 0, 0, 0, 0, 0, 0, 0, 0, 0, 0, 0, 0, 0, 0, 0, 0, 0, 0, 0, 0, 0, 0, 0, 0, 0, 0, 0, 0, 0, 0, 0, 0, 0, 0, 0, 0, 0, 1, 1, 1, 1, 1, 1, 1, 1, 1, 1, 1, 1, 1, 1, 1, 1, 1, 1, 1, 1, 1, 1, 1, 1, 1, 1, 1, 1, 1, 1, 1, 1, 1, 1, 1, 1, 1, 1, 1, 1, 1, 1, 1, 1, 1, 1, 1, 1, 1, 1, 1, 1, 1, 1, 1, 1, 1, 1, 1, 1, 1, 1, 1, 1, 1, 1, 1, 1, 1, 1, 1, 1, 1, 1, 1, 1, 1, 1, 1, 1, 1, 1, 1, 1, 1, 1, 1, 1, 1, 1, 1, 1, 1, 1, 1, 1, 1, 1, 1, 1, 1, 1, 1, 1, 1, 1, 1, 1, 1, 1, 1, 1, 1, 1, 1, 1, 1, 1, 1, 1, 1, 1, 1, 1, 1, 1, 1, 1, 1, 1, 1, 1, 1, 1, 1, 1, 1, 1, 1, 1, 1, 1, 1, 1, 1, 1, 1, 1, 1, 1, 1, 1, 1, 1, 1, 1, 1, 1, 1, 1, 1, 1, 1, 1, 1, 1, 1, 1, 1, 1, 1, 1, 1, 1, 1, 1, 1, 1, 1, 1, 1, 1, 1, 1, 1, 1, 1, 1, 1, 1, 1, 1, 1, 1, 1, 1, 1, 1, 1, 1, 1, 1, 1, 1, 1, 1, 1, 1, 1, 1, 1, 1, 1, 1, 1, 1, 1, 1, 1, 1, 1, 1, 1, 1, 1, 1, 1, 1, 1, 1, 1, 1, 1, 1, 1, 1, 1, 1, 1, 1, 1, 1, 1, 1, 1, 1, 1, 1, 1, 1, 1, 1, 1, 1, 1, 1, 1, 1, 1, 1, 1, 1, 1, 1, 1, 1, 1, 1, 1, 1, 1, 1, 1, 1, 1, 1, 1, 1, 1, 1, 1, 1, 1, 1, 1, 1, 1, 1, 1, 1, 1, 1, 1, 1, 1, 1, 1, 1, 1, 1, 1, 1, 1, 1, 1, 1, 1, 1, 1, 1, 1, 1, 1, 1, 1, 1, 1, 1, 1, 1, 1, 1, 1, 1, 1, 1, 1, 1, 1, 1, 1, 1, 1, 1, 1, 1, 1, 1, 1, 1, 1, 1, 1, 1, 1, 1, 1, 1, 1, 1, 1, 1, 1, 1, 1, 1, 1, 1, 1, 1, 1, 1, 1, 1, 1, 1, 1, 1, 1, 1, 1, 1, 1, 1, 1, 1, 1, 1, 1, 1, 1, 1, 1, 1, 1, 1, 1, 1, 1, 1, 1, 1, 1, 1, 1, 1, 1, 1, 1, 1, 1, 1, 1, 1, 1, 1, 1, 1, 1, 1, 1, 1, 1, 1, 1, 1, 1, 1, 1, 1, 1, 1, 1, 1, 1, 1, 1, 1, 1, 1, 1, 1, 1, 1, 1, 1, 1, 1, 1, 1, 1, 1, 1, 1, 1, 1, 1, 1, 1, 1, 1, 1, 1, 1, 1, 1, 1, 1, 1, 1, 1, 1, 1, 1, 1, 1, 1, 1, 1, 1, 1, 1, 1, 1, 1, 1, 1, 1, 1, 1, 1, 1, 1, 1, 1, 1, 1, 1, 1, 1, 1, 1, 1, 1, 1, 1, 1, 1, 1, 1, 1, 1, 1, 1, 1, 1, 1, 1, 1, 1, 1, 1, 1, 1, 1, 1, 1, 1, 1, 1, 1, 1, 1, 1, 1, 1, 1, 1, 1, 1, 1, 1, 1, 1, 1, 1, 1, 1, 1, 1, 1, 1, 1, 1, 1, 1, 1, 1, 1, 1, 1, 1, 1, 1, 1, 1, 1, 1, 1, 1, 1, 1, 1, 1, 1, 1, 1, 1, 1, 1, 1, 1, 1, 1, 1, 1, 1, 1, 1, 1, 1, 1, 1, 1, 1, 1, 1, 1, 1, 1, 1, 1, 1, 1, 1, 1, 1, 1, 1, 1, 1, 1, 1, 1, 1, 1, 1, 1, 1, 1, 1, 1, 1, 1, 1, 1, 1, 1, 1, 1, 1, 1, 1, 1, 1, 1, 1, 1, 1, 1, 1, 1, 1, 1, 1, 1, 1, 1, 1, 1, 1, 1, 1, 1, 1, 1, 1, 1, 1, 1, 1, 1, 1, 1, 1, 1, 1, 1, 1, 1, 1, 1, 1, 1, 1, 1, 1, 1, 1, 1, 1, 1, 1, 1, 1, 1, 1, 1, 1, 1, 1, 1, 1, 1, 1, 1, 1, 1, 1, 1, 1, 1, 1, 1, 1, 1, 1, 1, 1, 1, 1, 1, 1, 1, 1, 1, 1, 1, 1, 1, 1, 1, 1, 1, 1, 1, 1, 1, 1, 1, 1, 1, 1, 1, 1, 1, 1, 1, 1, 1, 1, 1, 1, 1, 1, 1, 1, 1, 1, 1, 1, 1, 1, 1, 1, 1, 1, 1, 1, 1, 1, 1, 1, 1, 1, 1, 1, 1, 1, 1, 1, 1, 1, 1, 1, 1, 1, 1, 1, 1, 1, 1, 1, 1, 1, 1, 1, 1, 1, 1, 1, 1, 1, 1, 1, 1, 1, 1, 1, 1, 1, 1, 1, 1, 1, 1, 1, 1, 1, 1, 1, 1, 1, 1, 1, 1, 1, 1, 1, 1, 1, 1, 1, 1, 1, 1, 1, 1, 1, 1, 1, 1, 1, 1, 1, 1, 1, 1, 1, 1, 1, 1, 1, 1, 1, 1, 1, 1, 1, 1, 1, 1, 1, 1, 1, 1, 1, 1, 1, 1, 1, 1, 1, 1, 1, 1, 1, 1, 1, 1, 1, 1, 1, 1, 1, 1, 1, 1, 1, 1, 1, 1, 1, 1, 1, 1, 1, 1, 1, 1, 1, 1, 1, 1, 1, 1, 1, 1, 1, 1, 1, 1, 1, 1, 1, 1, 1, 1, 1, 1, 1, 1, 1, 1, 1, 1, 1, 1, 1, 1, 1, 1, 1, 1, 1, 1, 1, 1, 1, 1, 1, 1, 1, 1])
me_cube.polygons.foreach_set('material_index', [1, 1, 1, 1, 1, 1, 1, 1, 1, 1, 1, 1, 1, 1, 1, 1, 1, 1, 1, 1, 1, 1, 1, 1, 1, 1, 1, 1, 1, 1, 1, 1, 1, 1, 1, 1, 1, 1, 1, 1, 1, 1, 1, 1, 1, 1, 1, 1, 1, 1, 1, 1, 1, 1, 1, 1, 1, 1, 1, 1, 1, 1, 1, 1, 1, 1, 1, 1, 1, 1, 1, 1, 1, 1, 1, 1, 1, 1, 0, 0, 0, 0, 0, 0, 0, 0, 0, 0, 0, 0, 0, 0, 0, 0, 0, 0, 0, 0, 0, 0, 0, 0, 0, 0, 0, 0, 0, 0, 0, 0, 0, 0, 0, 0, 0, 0, 0, 0, 0, 0, 0, 0, 0, 0, 0, 0, 0, 0, 0, 0, 0, 0, 0, 0, 0, 0, 0, 0, 0, 0, 0, 0, 0, 0, 0, 0, 0, 0, 0, 0, 0, 0, 0, 0, 0, 0, 0, 0, 0, 0, 0, 0, 0, 0, 0, 0, 0, 0, 0, 0, 0, 0, 0, 0, 0, 0, 0, 0, 0, 0, 0, 0, 0, 0, 0, 0, 0, 0, 0, 0, 0, 0, 0, 0, 0, 0, 0, 0, 0, 0, 0, 0, 0, 0, 0, 0, 0, 0, 0, 0, 0, 0, 0, 0, 0, 0, 0, 0, 0, 0, 0, 0, 0, 0, 0, 0, 0, 0, 0, 0, 0, 0, 0, 0, 0, 0, 0, 0, 0, 0, 0, 0, 0, 0, 0, 0, 0, 0, 0, 0, 0, 0, 0, 0, 0, 0, 0, 0, 0, 0, 0, 0, 0, 0, 0, 0, 0, 0, 0, 0, 0, 0, 0, 0, 0, 0, 0, 0, 0, 0, 0, 0, 0, 0, 0, 0, 0, 0, 0, 0, 0, 0, 0, 0, 0, 0, 0, 0, 0, 0, 0, 0, 0, 0, 0, 0, 0, 0, 0, 0, 0, 0, 0, 0, 0, 0, 0, 0, 0, 0, 0, 0, 0, 0, 0, 0, 0, 0, 0, 0, 0, 0, 0, 0, 0, 0, 0, 0, 0, 0, 0, 0, 0, 0, 0, 0, 0, 0, 0, 0, 0, 0, 0, 0, 0, 0, 0, 0, 0, 0, 0, 0, 0, 0, 0, 0, 0, 0, 0, 0, 0, 0, 0, 0, 0, 0, 0, 0, 0, 0, 0, 0, 0, 0, 0, 0, 0, 0, 0, 0, 0, 0, 0, 0, 0, 0, 0, 0, 0, 0, 0, 0, 0, 0, 0, 0, 0, 0, 0, 0, 0, 0, 0, 0, 0, 0, 0, 0, 0, 0, 0, 0, 0, 0, 0, 0, 0, 0, 0, 0, 0, 0, 0, 0, 0, 0, 0, 0, 0, 0, 0, 0, 0, 0, 0, 0, 0, 0, 0, 0, 0, 0, 0, 0, 0, 0, 0, 0, 0, 0, 0, 0, 0, 0, 0, 0, 0, 0, 0, 0, 0, 0, 0, 0, 0, 0, 0, 0, 0, 0, 0, 0, 0, 0, 0, 0, 0, 0, 0, 0, 0, 0, 0, 0, 0, 0, 0, 0, 0, 0, 0, 0, 0, 0, 0, 0, 0, 0, 0, 0, 0, 0, 0, 0, 0, 0, 0, 0, 0, 0, 0, 0, 0, 0, 0, 0, 0, 0, 0, 0, 0, 0, 0, 0, 0, 0, 0, 0, 0, 0, 0, 0, 0, 0, 0, 0, 0, 0, 0, 0, 0, 0, 0, 0, 0, 0, 0, 0, 0, 0, 0, 0, 0, 0, 0, 0, 0, 0, 0, 0, 0, 0, 0, 0, 0, 0, 0, 0, 0, 0, 0, 0, 0, 0, 0, 0, 0, 0, 0, 0, 0, 0, 0, 0, 0, 0, 0, 0, 0, 0, 0, 0, 0, 0, 0, 0, 0, 0, 0, 0, 0, 0, 0, 0, 0, 0, 0, 0, 0, 0, 0, 0, 0, 0, 0, 0, 0, 0, 0, 0, 0, 0, 0, 0, 0, 0, 0, 0, 0, 0, 0, 0, 0, 0, 0, 0, 0, 0, 0, 0, 0, 0, 0, 0, 0, 0, 0, 0, 0, 0, 0, 0, 0, 0, 0, 0, 0, 0, 0, 0, 0, 0, 0, 0, 0, 0, 0, 0, 0, 0, 0, 0, 0, 0, 0, 0, 0, 0, 0, 0, 0, 0, 0, 0, 0, 0, 0, 0, 0, 0, 0, 0, 0, 0, 0, 0, 0, 0, 0, 0, 0, 0, 0, 0, 0, 0, 0, 0, 0, 0, 0, 0, 0, 0, 0, 0, 0, 0, 0, 0, 0, 0, 0, 0, 0, 0, 0, 0, 0, 0, 0, 0, 0, 0, 0, 0, 0, 0, 0, 0, 0, 0, 0, 0, 0, 0, 0, 0, 0, 0, 0, 0, 0, 0, 0, 0, 0, 0, 0, 0, 0, 0, 0, 0, 0, 0, 0, 0, 0, 0, 0, 0, 0, 0, 0, 0, 0, 0, 0, 0, 0, 0, 0, 0, 0, 0, 0, 0, 0, 0, 0, 0, 0, 0, 0, 0, 0, 0, 0, 0, 0, 0, 0, 0, 0, 0, 0, 0, 0, 0, 0, 0, 0, 0, 0, 0, 0, 0, 0, 0, 0, 0, 0, 0, 0, 0, 0, 0, 0, 0, 0, 0, 0, 0, 0, 0, 0, 0, 0, 0, 0, 0, 0, 0, 0, 0, 0, 0, 0, 0, 0, 0, 0, 0, 0, 0, 0, 0, 0, 0, 0, 0, 0, 0, 0, 0, 0, 0, 0, 0, 0, 0, 0, 0, 0, 0, 0, 0, 0, 0, 0, 0, 0, 0, 0, 0, 0, 0, 0, 0, 0, 0, 0, 0, 0, 0, 0, 0, 0, 0, 0, 0, 0, 0, 0, 0, 0, 0, 0, 0, 0, 0, 0, 0, 0, 0, 0, 0, 0, 0, 0, 0, 0, 0, 0, 0, 0, 0, 0, 0, 0, 0, 0, 0, 0, 0, 0, 0, 0, 0, 0, 0, 0, 0, 0, 0, 0, 0, 0, 0, 0, 0, 0, 0, 0, 0, 0, 0, 0, 0, 0, 0, 0, 0, 0, 0, 0, 0, 0, 0, 0, 0, 0, 0, 0, 0, 0, 0, 0, 0, 0, 0, 0, 0, 0, 0, 0, 0, 0, 0, 0, 0])
me_cube.materials.append(mat_material_001)
me_cube.materials.append(mat_material)
me_cube.use_remesh_preserve_volume = False
me_cube.use_remesh_preserve_attributes = False
me_cube.use_mirror_vertex_groups = False
me_cube.update()
me_cube_002 = bpy.data.meshes.new('Cube.002')
me_cube_002.from_pydata([(0.2765, 0.2765, 0.0), (0.2765, -0.2765, 0.0), (-0.2765, -0.2765, 0.0), (-0.2765, 0.2765, 0.0), (0.2765, 0.2765, 0.2765), (0.2765, -0.2765, 0.2765), (-0.2765, -0.2765, 0.2765), (-0.2765, 0.2765, 0.2765), (0.1922, 0.1922, 0.9604), (0.1922, -0.1922, 0.9604), (-0.1922, 0.1922, 0.9604), (-0.1922, -0.1922, 0.9604), (0.1418, 0.5782, 2.276), (0.1418, 0.2495, 2.276), (-0.187, 0.5782, 2.276), (-0.187, 0.2495, 2.276), (0.1808, 0.7825, 3.434), (0.1808, 0.4538, 3.434), (-0.1479, 0.7825, 3.434), (-0.1479, 0.4538, 3.434), (0.1808, 0.7825, 3.782), (0.1808, 0.4538, 3.782), (-0.1479, 0.7825, 3.782), (-0.1479, 0.4538, 3.782), (4.468, 0.4538, 5.925), (4.468, 0.7825, 5.925), (4.468, 0.4538, 5.578), (4.468, 0.7825, 5.578), (-0.3473, 0.7365, 5.245), (-0.3473, 0.4998, 5.245), (-0.509, 0.7365, 5.073), (-0.509, 0.4998, 5.073), (-1.051, 0.7365, 8.473), (-1.051, 0.4998, 8.473), (-1.213, 0.7365, 8.3), (-1.213, 0.4998, 8.3), (-0.5601, 0.4998, 5.307), (-0.5564, 0.7365, 5.29), (-2.022, 2.831, 4.781), (-2.022, 2.992, 4.781), (-2.057, 2.831, 4.939), (-2.054, 2.992, 4.928), (-1.041, 0.4998, 7.511), (-0.8557, 0.4998, 7.577), (-0.8156, 0.4998, 7.393), (-0.9979, 0.4998, 7.314), (-1.64, -2.033, 6.146), (-1.681, -2.033, 6.33), (-1.866, -2.033, 6.264), (-1.823, -2.033, 6.067), (-1.407, 0.7365, 9.307), (-1.407, 0.4998, 9.307), (-1.569, 0.7365, 9.134), (-1.569, 0.4998, 9.134), (-0.8781, 0.7365, 6.765), (-0.8808, 0.4998, 6.777), (-0.8289, 0.7365, 6.539), (-0.8317, 0.4998, 6.552), (-3.14, 0.9723, 6.238), (-3.137, 1.209, 6.226), (-3.088, 1.209, 6.0), (-3.091, 0.9723, 6.013), (2.982, 0.7825, 5.182), (3.287, 0.7825, 5.335), (3.274, 0.4538, 5.328), (2.975, 0.4538, 5.179), (1.362, 2.231, 8.423), (1.667, 2.231, 8.575), (1.654, 1.902, 8.569), (1.355, 1.902, 8.419), (2.155, 0.4538, 4.422), (1.809, 0.4538, 4.248), (2.035, 0.4538, 4.709), (1.698, 0.4538, 4.54), (2.155, -1.099, 5.671), (1.809, -1.099, 5.498), (2.035, -1.099, 5.958), (1.698, -1.099, 5.79), (0.8935, 0.7825, 4.138), (1.16, 0.7825, 4.272), (1.15, 0.4538, 4.266), (1.007, 0.7825, 3.848), (1.34, 0.7825, 4.014), (0.8935, 3.342, 4.832), (1.16, 3.342, 4.966), (1.007, 3.342, 4.542), (1.34, 3.342, 4.708), (0.2765, 0.2765, -0.834), (0.2765, -0.2765, -0.834), (-0.2765, 0.2765, -0.834), (-0.2765, -0.2765, -0.834)], [], [(2, 3, 89, 90), (5, 4, 8, 9), (0, 4, 5, 1), (1, 5, 6, 2), (2, 6, 7, 3), (4, 0, 3, 7), (10, 11, 15, 14), (7, 6, 11, 10), (4, 7, 10, 8), (6, 5, 9, 11), (15, 13, 17, 19), (8, 10, 14, 12), (11, 9, 13, 15), (9, 8, 12, 13), (19, 17, 21, 23), (13, 12, 16, 17), (14, 15, 19, 18), (12, 14, 18, 16), (22, 23, 31, 30), (17, 16, 81, 82, 27, 26, 70, 71), (16, 20, 78, 81), (16, 18, 22, 20), (26, 27, 25, 24), (18, 19, 23, 22), (20, 21, 80, 79, 78), (20, 22, 30, 28), (23, 21, 29, 31), (21, 20, 28, 29), (21, 17, 71, 73, 80), (31, 29, 44, 45, 55, 57, 36), (34, 35, 53, 52), (29, 28, 32, 33, 43, 44), (37, 30, 39, 41), (28, 30, 37, 56, 54, 34, 32), (39, 38, 40, 41), (37, 36, 57, 56), (31, 36, 40, 38), (36, 37, 41, 40), (30, 31, 38, 39), (49, 46, 47, 48), (42, 43, 33, 35), (44, 43, 47, 46), (42, 45, 49, 48), (43, 42, 48, 47), (45, 44, 46, 49), (50, 52, 53, 51), (32, 34, 52, 50), (35, 33, 51, 53), (33, 32, 50, 51), (54, 55, 45, 42, 35, 34), (60, 61, 58, 59), (57, 55, 58, 61), (55, 54, 59, 58), (56, 57, 61, 60), (54, 56, 60, 59), (66, 69, 68, 67), (62, 65, 69, 66), (63, 64, 24, 25), (65, 64, 68, 69), (63, 62, 66, 67), (64, 63, 67, 68), (77, 75, 74, 76), (73, 71, 75, 77), (72, 70, 26, 24, 64, 65), (72, 73, 77, 76), (71, 70, 74, 75), (70, 72, 76, 74), (79, 80, 73, 72, 65, 62), (79, 82, 86, 84), (82, 79, 62, 63, 25, 27), (85, 83, 84, 86), (78, 79, 84, 83), (81, 78, 83, 85), (82, 81, 85, 86), (87, 88, 90, 89), (1, 2, 90, 88), (3, 0, 87, 89), (0, 1, 88, 87)])
me_cube_002.materials.append(mat_material)
me_cube_002.use_remesh_preserve_volume = False
me_cube_002.use_remesh_preserve_attributes = False
me_cube_002.use_mirror_vertex_groups = False
me_cube_002.update()

# ---- objects
ob_orangetree_02 = bpy.data.objects.new('OrangeTree_02', me_cube)
ob_cube_001 = bpy.data.objects.new('Cube.001', me_cube_002)
ob_mball_015 = bpy.data.objects.new('Mball.015', None)
ob_mball_016 = bpy.data.objects.new('Mball.016', None)
ob_mball_017 = bpy.data.objects.new('Mball.017', None)
ob_mball_018 = bpy.data.objects.new('Mball.018', None)
ob_mball_019 = bpy.data.objects.new('Mball.019', None)
ob_mball_020 = bpy.data.objects.new('Mball.020', None)
ob_mball_021 = bpy.data.objects.new('Mball.021', None)
ob_mball_022 = bpy.data.objects.new('Mball.022', None)
ob_mball_023 = bpy.data.objects.new('Mball.023', None)
ob_mball_024 = bpy.data.objects.new('Mball.024', None)
ob_mball_025 = bpy.data.objects.new('Mball.025', None)
ob_mball_026 = bpy.data.objects.new('Mball.026', None)
ob_mball_027 = bpy.data.objects.new('Mball.027', None)
ob_mball_028 = bpy.data.objects.new('Mball.028', None)
ob_mball_029 = bpy.data.objects.new('Mball.029', None)

# ---- transforms, parenting, visibility, modifiers, constraints
ob_orangetree_02.location = (0.0, 0.0, 0.0)
ob_orangetree_02.scale = (0.2571, 0.2574, 0.2574)
ob_orangetree_02.lock_rotations_4d = False
ob_orangetree_02.empty_display_type = 'ARROWS'
ob_orangetree_02.lineart.crease_threshold = 0.0
ob_cube_001.location = (0.0, 45.5, 0.834)
ob_cube_001.lock_rotations_4d = False
ob_cube_001.empty_display_type = 'ARROWS'
ob_cube_001.lineart.crease_threshold = 0.0
ob_mball_015.location = (5.932, 46.13, 7.433)
ob_mball_015.scale = (2.053, 2.053, 2.053)
ob_mball_015.empty_image_offset = (0.0, 0.0)
ob_mball_015.lineart.crease_threshold = 0.0
ob_mball_016.location = (1.743, 47.6, 9.691)
ob_mball_016.scale = (2.245, 2.245, 2.245)
ob_mball_016.empty_image_offset = (0.0, 0.0)
ob_mball_016.lineart.crease_threshold = 0.0
ob_mball_017.location = (-2.348, 48.94, 6.129)
ob_mball_017.scale = (1.432, 1.432, 1.432)
ob_mball_017.empty_image_offset = (0.0, 0.0)
ob_mball_017.lineart.crease_threshold = 0.0
ob_mball_018.location = (-3.571, 46.93, 7.014)
ob_mball_018.scale = (1.606, 1.606, 1.606)
ob_mball_018.empty_image_offset = (0.0, 0.0)
ob_mball_018.lineart.crease_threshold = 0.0
ob_mball_019.location = (-2.013, 43.9, 7.415)
ob_mball_019.scale = (1.363, 1.363, 1.363)
ob_mball_019.empty_image_offset = (0.0, 0.0)
ob_mball_019.lineart.crease_threshold = 0.0
ob_mball_020.location = (-1.502, 46.31, 10.61)
ob_mball_020.scale = (1.732, 1.732, 1.732)
ob_mball_020.empty_image_offset = (0.0, 0.0)
ob_mball_020.lineart.crease_threshold = 0.0
ob_mball_021.location = (1.918, 43.37, 6.522)
ob_mball_021.scale = (1.792, 1.792, 1.792)
ob_mball_021.empty_image_offset = (0.0, 0.0)
ob_mball_021.lineart.crease_threshold = 0.0
ob_mball_022.location = (0.9125, 49.35, 6.11)
ob_mball_022.scale = (2.027, 2.027, 2.027)
ob_mball_022.empty_image_offset = (0.0, 0.0)
ob_mball_022.lineart.crease_threshold = 0.0
ob_mball_023.location = (0.9947, 44.21, 9.927)
ob_mball_023.scale = (2.315, 2.315, 2.315)
ob_mball_023.empty_image_offset = (0.0, 0.0)
ob_mball_023.lineart.crease_threshold = 0.0
ob_mball_024.location = (4.183, 45.87, 11.0)
ob_mball_024.scale = (2.906, 2.906, 2.906)
ob_mball_024.empty_image_offset = (0.0, 0.0)
ob_mball_024.lineart.crease_threshold = 0.0
ob_mball_025.location = (0.6158, 45.79, 13.29)
ob_mball_025.scale = (2.906, 2.906, 2.906)
ob_mball_025.empty_image_offset = (0.0, 0.0)
ob_mball_025.lineart.crease_threshold = 0.0
ob_mball_026.location = (-2.004, 46.39, 10.8)
ob_mball_026.scale = (2.906, 2.906, 2.906)
ob_mball_026.empty_image_offset = (0.0, 0.0)
ob_mball_026.lineart.crease_threshold = 0.0
ob_mball_027.location = (-0.7271, 49.76, 10.8)
ob_mball_027.scale = (2.906, 2.906, 2.906)
ob_mball_027.empty_image_offset = (0.0, 0.0)
ob_mball_027.lineart.crease_threshold = 0.0
ob_mball_028.location = (3.463, 48.11, 10.72)
ob_mball_028.scale = (2.906, 2.906, 2.906)
ob_mball_028.empty_image_offset = (0.0, 0.0)
ob_mball_028.lineart.crease_threshold = 0.0
ob_mball_029.location = (1.241, 47.29, 14.84)
ob_mball_029.scale = (2.906, 2.906, 2.906)
ob_mball_029.empty_image_offset = (0.0, 0.0)
ob_mball_029.lineart.crease_threshold = 0.0

# ---- collection membership
col_collection_1.objects.link(ob_orangetree_02)
col_collection_2.objects.link(ob_cube_001)
col_collection_2.objects.link(ob_mball_015)
col_collection_2.objects.link(ob_mball_016)
col_collection_2.objects.link(ob_mball_017)
col_collection_2.objects.link(ob_mball_018)
col_collection_2.objects.link(ob_mball_019)
col_collection_2.objects.link(ob_mball_020)
col_collection_2.objects.link(ob_mball_021)
col_collection_2.objects.link(ob_mball_022)
col_collection_2.objects.link(ob_mball_023)
col_collection_2.objects.link(ob_mball_024)
col_collection_2.objects.link(ob_mball_025)
col_collection_2.objects.link(ob_mball_026)
col_collection_2.objects.link(ob_mball_027)
col_collection_2.objects.link(ob_mball_028)
col_collection_2.objects.link(ob_mball_029)

# ---- scene / render settings (as saved in the file)
scene.frame_start = 1; scene.frame_end = 250; scene.frame_set(1)
scene.render.engine = 'BLENDER_EEVEE_NEXT'
scene.render.resolution_percentage = 50
scene.render.dither_intensity = 0.0
scene.render.motion_blur_shutter = 1.0
scene.cycles.use_denoising = False
scene.cycles.samples = 128
scene.cycles.sampling_pattern = 'TABULATED_SOBOL'
scene.cycles.use_adaptive_sampling = False
scene.cycles.use_light_tree = False
scene.cycles.blur_glossy = 0.0
scene.cycles.sample_clamp_indirect = 0.0
scene.view_settings.view_transform = 'Standard'
bpy.context.view_layer.update()

# ---- added for rendering (the .blend has no active camera and no usable light): camera, sun
cam_auto = bpy.data.cameras.new('AutoCamera')
cam_auto.lens = 50.0
cam_auto.sensor_width = 36.0
cam_auto.clip_end = 1000.0
ob_auto_camera = bpy.data.objects.new('AutoCamera', cam_auto)
scene.collection.objects.link(ob_auto_camera)
ob_auto_camera.location = (55.8841, -39.427, 52.675)
ob_auto_camera.rotation_euler = (1.09748, -7.21219e-08, 0.694738)
scene.camera = ob_auto_camera
light_auto_sun = bpy.data.lights.new('AutoSun', 'SUN')
light_auto_sun.energy = 3.0
light_auto_sun.angle = 0.0523599
ob_auto_sun = bpy.data.objects.new('AutoSun', light_auto_sun)
scene.collection.objects.link(ob_auto_sun)
ob_auto_sun.rotation_euler = (0.872665, 0.174533, 0.523599)
bpy.context.view_layer.update()
